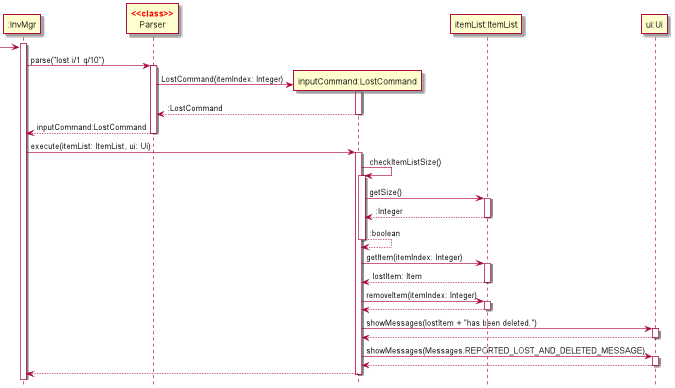

The diagram above was rendered by PlantUML. Its source (embedded in the PNG):
@startuml
'https://plantuml.com/sequence-diagram
hide footbox

skinparam dpi 300
skinparam guillemet false
skinparam sequenceStereotypeFontColor red
skinparam sequenceStereotypeFontStyle bold

Participant ":InvMgr" as invmgr
Participant "Parser" as parser <<class>>
Participant "inputCommand:LostCommand" as cmd
Participant "itemList:ItemList" as list
Participant "ui:Ui" as ui

activate invmgr

-> invmgr
invmgr -> parser:parse("lost i/1 q/10")
activate parser

create cmd
parser -> cmd:LostCommand(itemIndex: Integer)
activate cmd
return :LostCommand

return inputCommand:LostCommand

invmgr -> cmd:execute(itemList: ItemList, ui: Ui)
activate cmd

cmd -> cmd:checkItemListSize()
activate cmd
cmd -> list: getSize()
activate list
return :Integer
return :boolean

cmd -> list: getItem(itemIndex: Integer)
activate list
return lostItem: Item

cmd -> list: removeItem(itemIndex: Integer)
activate list
return

cmd -> ui: showMessages(lostItem + "has been deleted.")
activate ui
return
cmd -> ui: showMessages(Messages.REPORTED_LOST_AND_DELETED_MESSAGE)
activate ui
return

return
@enduml